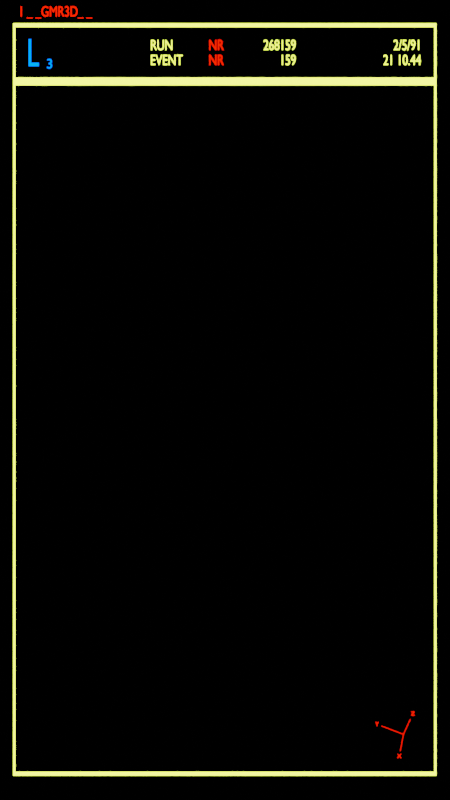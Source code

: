 # Source: Particleaccelerator.blend  (saved by Blender 3.4.6; exported with 4.5.12 LTS)
import bpy
from mathutils import Matrix  # noqa: F401  (used for matrix-valued properties, if any)

bpy.ops.wm.read_factory_settings(use_empty=True)
scene = bpy.context.scene
scene.name = 'Scene'

# ---- collections
col_collisions = bpy.data.collections.new('Collisions'); scene.collection.children.link(col_collisions)
col_collisions.hide_render = True
col_interface = bpy.data.collections.new('Interface'); scene.collection.children.link(col_interface)
col_text = bpy.data.collections.new('Text'); col_interface.children.link(col_text)
col_text_1 = bpy.data.collections.new('Text_'); col_text.children.link(col_text_1)

# ---- materials (node trees are filled in below, after node groups)
mat_red = bpy.data.materials.new('Red')
mat_red.use_transparent_shadow = False
mat_blue = bpy.data.materials.new('Blue')
mat_blue.use_transparent_shadow = False
mat_green = bpy.data.materials.new('Green')
mat_green.use_transparent_shadow = False
mat_interface_red = bpy.data.materials.new('Interface_Red')
mat_interface_red.use_transparent_shadow = False
mat_interface_green = bpy.data.materials.new('Interface_Green')
mat_interface_green.use_transparent_shadow = False
mat_interface_blue = bpy.data.materials.new('Interface_Blue')
mat_interface_blue.use_transparent_shadow = False

# ---- node groups
ng_geometry_nodes = bpy.data.node_groups.new('Geometry Nodes', 'GeometryNodeTree')
_s = ng_geometry_nodes.interface.new_socket(name='Geometry', in_out='OUTPUT', socket_type='NodeSocketGeometry')
_s = ng_geometry_nodes.interface.new_socket(name='Geometry', in_out='INPUT', socket_type='NodeSocketGeometry')
ng_geometry_nodes.is_modifier = True
_N = ng_geometry_nodes.nodes; _L = ng_geometry_nodes.links
n0 = _N.new('NodeGroupInput'); n0.name = 'Group Input'; n0.location = (-340, 0)
n1 = _N.new('NodeGroupOutput'); n1.name = 'Group Output'; n1.location = (548, 71)
n2 = _N.new('GeometryNodeSetMaterial'); n2.name = 'Set Material'; n2.location = (328, 51)
n2.inputs[2].default_value = mat_red
n3 = _N.new('GeometryNodeMeshToCurve'); n3.name = 'Mesh to Curve'; n3.location = (-119, 23)
n4 = _N.new('GeometryNodeCurveToMesh'); n4.name = 'Curve to Mesh'; n4.location = (108, 43)
n5 = _N.new('GeometryNodeCurvePrimitiveCircle'); n5.name = 'Curve Circle'; n5.location = (-130, -103)
n5.inputs[0].default_value = 8
n5.inputs[4].default_value = 0.005
n6 = _N.new('GeometryNodeInputNamedAttribute'); n6.name = 'Named Attribute'; n6.location = (83, 43)
n6.inputs[0].default_value = 'radius'
n7 = _N.new('GeometryNodeSwitch'); n7.name = 'Switch'; n7.location = (83, 43)
n7.input_type = 'FLOAT'
n7.inputs[1].default_value = 1.0
_L.new(n2.outputs[0], n1.inputs[0])
_L.new(n0.outputs[0], n3.inputs[0])
_L.new(n3.outputs[0], n4.inputs[0])
_L.new(n5.outputs[0], n4.inputs[1])
_L.new(n4.outputs[0], n2.inputs[0])
_L.new(n6.outputs[1], n7.inputs[0])
_L.new(n6.outputs[0], n7.inputs[2])
_L.new(n7.outputs[0], n4.inputs[2])
n1.is_active_output = True
ng_geometry_nodes_001 = bpy.data.node_groups.new('Geometry Nodes.001', 'GeometryNodeTree')
_s = ng_geometry_nodes_001.interface.new_socket(name='Geometry', in_out='OUTPUT', socket_type='NodeSocketGeometry')
_s = ng_geometry_nodes_001.interface.new_socket(name='Geometry', in_out='INPUT', socket_type='NodeSocketGeometry')
_s = ng_geometry_nodes_001.interface.new_socket(name='Wedge_Dens', in_out='INPUT', socket_type='NodeSocketFloat')
_s.subtype = 'FACTOR'
_s.default_value = 0.6167
_s.min_value = 0.0
_s.max_value = 1.0
_s = ng_geometry_nodes_001.interface.new_socket(name='Wedge_Amnt', in_out='INPUT', socket_type='NodeSocketInt')
_s.default_value = 11
_s.min_value = 1
_s.max_value = 100000
_s = ng_geometry_nodes_001.interface.new_socket(name='Detect_Density', in_out='INPUT', socket_type='NodeSocketFloat')
_s.default_value = 0.3
_s.min_value = 0.0
_s.max_value = 1e+05
_s = ng_geometry_nodes_001.interface.new_socket(name='Color_Distr', in_out='INPUT', socket_type='NodeSocketFloat')
_s.subtype = 'FACTOR'
_s.default_value = 0.5
_s.min_value = 0.0
_s.max_value = 1.0
_s = ng_geometry_nodes_001.interface.new_socket(name='Line_Len', in_out='INPUT', socket_type='NodeSocketFloat')
_s.subtype = 'FACTOR'
_s.default_value = 0.3417
_s.min_value = 0.0
_s.max_value = 1.0
_s = ng_geometry_nodes_001.interface.new_socket(name='Cube_Scale', in_out='INPUT', socket_type='NodeSocketFloat')
ng_geometry_nodes_001.is_modifier = True
# nodes of 'Geometry Nodes.001' reference scene objects; filled in after objects exist
ng_geometry_nodes_003 = bpy.data.node_groups.new('Geometry Nodes.003', 'GeometryNodeTree')
_s = ng_geometry_nodes_003.interface.new_socket(name='Geometry', in_out='OUTPUT', socket_type='NodeSocketGeometry')
_s = ng_geometry_nodes_003.interface.new_socket(name='Geometry', in_out='INPUT', socket_type='NodeSocketGeometry')
_s = ng_geometry_nodes_003.interface.new_socket(name='Total Frames', in_out='INPUT', socket_type='NodeSocketFloat')
_s.default_value = 0.5
_s.min_value = -1e+04
_s.max_value = 1e+04
_s = ng_geometry_nodes_003.interface.new_socket(name='Animation Speed', in_out='INPUT', socket_type='NodeSocketFloat')
_s.default_value = 6.283
_s.min_value = -1e+04
_s.max_value = 1e+04
ng_geometry_nodes_003.is_modifier = True
_N = ng_geometry_nodes_003.nodes; _L = ng_geometry_nodes_003.links
n0 = _N.new('GeometryNodeStoreNamedAttribute'); n0.name = 'Store Named Attribute'; n0.location = (197, -78)
n0.data_type = 'FLOAT_VECTOR'
n0.domain = 'CORNER'
n0.inputs[2].default_value = 'uv_map'
n1 = _N.new('GeometryNodeInstanceOnPoints'); n1.name = 'Instance on Points'; n1.location = (350, 42)
n1.inputs[6].default_value = (0.33, 0.33, 0.33)
n2 = _N.new('FunctionNodeAlignEulerToVector'); n2.name = 'Align Euler to Vector'; n2.location = (-103, -279)
n2.axis = 'Z'
n3 = _N.new('GeometryNodeInputPosition'); n3.name = 'Position'; n3.location = (-285, -508)
n4 = _N.new('ShaderNodeValue'); n4.name = 'Value'; n4.location = (-335, -391)
n4.outputs[0].default_value = 1.571
n5 = _N.new('GeometryNodeMeshToCurve'); n5.name = 'Mesh to Curve'; n5.location = (790, 68)
n6 = _N.new('GeometryNodeCurveToMesh'); n6.name = 'Curve to Mesh'; n6.location = (1017, 88)
n7 = _N.new('GeometryNodeCurvePrimitiveCircle'); n7.name = 'Curve Circle'; n7.location = (556, -52)
n7.inputs[0].default_value = 8
n7.inputs[4].default_value = 0.005
n8 = _N.new('GeometryNodeRealizeInstances'); n8.name = 'Realize Instances'; n8.location = (570, 46)
n9 = _N.new('GeometryNodeSetMaterial'); n9.name = 'Set Material'; n9.location = (1222, 116)
n9.inputs[2].default_value = mat_blue
n10 = _N.new('NodeGroupOutput'); n10.name = 'Group Output'; n10.location = (1436, 107)
n11 = _N.new('GeometryNodeDistributePointsOnFaces'); n11.name = 'Distribute Points on Faces'; n11.location = (109, 168)
n11.use_legacy_normal = True
n11.inputs[6].default_value = 7
n12 = _N.new('GeometryNodeMeshCube'); n12.name = 'Cube'; n12.location = (172, -78)
n12.hide = True
n12.inputs[0].default_value = (1.0, 1.0, 0.001)
n13 = _N.new('ShaderNodeMath'); n13.name = 'Math'; n13.location = (-762, 31)
n13.operation = 'DIVIDE'
n14 = _N.new('NodeGroupInput'); n14.name = 'Group Input'; n14.location = (-973, 148)
n15 = _N.new('GeometryNodeInputSceneTime'); n15.name = 'Scene Time'; n15.location = (-965, -31)
n16 = _N.new('ShaderNodeMath'); n16.name = 'Math.001'; n16.location = (-102, 16)
n16.operation = 'SINE'
n17 = _N.new('ShaderNodeMath'); n17.name = 'Math.002'; n17.location = (-322, -5)
n17.operation = 'MULTIPLY'
n17.inputs[1].default_value = 6.283
n18 = _N.new('ShaderNodeMath'); n18.name = 'Math.003'; n18.location = (-542, -3)
n18.operation = 'MULTIPLY'
n19 = _N.new('GeometryNodeInputNamedAttribute'); n19.name = 'Named Attribute'; n19.location = (992, 88)
n19.inputs[0].default_value = 'radius'
n20 = _N.new('GeometryNodeSwitch'); n20.name = 'Switch'; n20.location = (992, 88)
n20.input_type = 'FLOAT'
n20.inputs[1].default_value = 1.0
_L.new(n11.outputs[0], n1.inputs[0])
_L.new(n0.outputs[0], n1.inputs[2])
_L.new(n2.outputs[0], n1.inputs[5])
_L.new(n3.outputs[0], n2.inputs[2])
_L.new(n4.outputs[0], n2.inputs[0])
_L.new(n5.outputs[0], n6.inputs[0])
_L.new(n7.outputs[0], n6.inputs[1])
_L.new(n8.outputs[0], n5.inputs[0])
_L.new(n9.outputs[0], n10.inputs[0])
_L.new(n6.outputs[0], n9.inputs[0])
_L.new(n1.outputs[0], n8.inputs[0])
_L.new(n15.outputs[1], n13.inputs[0])
_L.new(n14.outputs[1], n13.inputs[1])
_L.new(n14.outputs[0], n11.inputs[0])
_L.new(n17.outputs[0], n16.inputs[0])
_L.new(n18.outputs[0], n17.inputs[0])
_L.new(n16.outputs[0], n11.inputs[4])
_L.new(n13.outputs[0], n18.inputs[0])
_L.new(n14.outputs[2], n18.inputs[1])
_L.new(n12.outputs[0], n0.inputs[0])
_L.new(n12.outputs[1], n0.inputs[3])
_L.new(n19.outputs[1], n20.inputs[0])
_L.new(n19.outputs[0], n20.inputs[2])
_L.new(n20.outputs[0], n6.inputs[2])
n10.is_active_output = True
ng_geometry_nodes_004 = bpy.data.node_groups.new('Geometry Nodes.004', 'GeometryNodeTree')
_s = ng_geometry_nodes_004.interface.new_socket(name='Geometry', in_out='OUTPUT', socket_type='NodeSocketGeometry')
_s = ng_geometry_nodes_004.interface.new_socket(name='Geometry', in_out='INPUT', socket_type='NodeSocketGeometry')
_s = ng_geometry_nodes_004.interface.new_socket(name='Total Frames', in_out='INPUT', socket_type='NodeSocketFloat')
_s.default_value = 0.5
_s.min_value = -1e+04
_s.max_value = 1e+04
_s = ng_geometry_nodes_004.interface.new_socket(name='Animation Speed', in_out='INPUT', socket_type='NodeSocketFloat')
_s.default_value = 6.283
_s.min_value = -1e+04
_s.max_value = 1e+04
ng_geometry_nodes_004.is_modifier = True
_N = ng_geometry_nodes_004.nodes; _L = ng_geometry_nodes_004.links
n0 = _N.new('GeometryNodeStoreNamedAttribute'); n0.name = 'Store Named Attribute'; n0.location = (-53, -198)
n0.data_type = 'FLOAT_VECTOR'
n0.domain = 'CORNER'
n0.inputs[2].default_value = 'uv_map'
n1 = _N.new('GeometryNodeDistributePointsOnFaces'); n1.name = 'Distribute Points on Faces'; n1.location = (-120, 45)
n1.use_legacy_normal = True
n1.inputs[6].default_value = 11
n2 = _N.new('GeometryNodeInstanceOnPoints'); n2.name = 'Instance on Points'; n2.location = (130, 42)
n2.inputs[6].default_value = (0.33, 0.33, 0.33)
n3 = _N.new('FunctionNodeAlignEulerToVector'); n3.name = 'Align Euler to Vector'; n3.location = (-103, -279)
n3.axis = 'Z'
n4 = _N.new('GeometryNodeInputPosition'); n4.name = 'Position'; n4.location = (-285, -508)
n5 = _N.new('ShaderNodeValue'); n5.name = 'Value'; n5.location = (-335, -391)
n5.outputs[0].default_value = 1.571
n6 = _N.new('GeometryNodeMeshToCurve'); n6.name = 'Mesh to Curve'; n6.location = (570, 68)
n7 = _N.new('GeometryNodeCurveToMesh'); n7.name = 'Curve to Mesh'; n7.location = (797, 88)
n8 = _N.new('GeometryNodeCurvePrimitiveCircle'); n8.name = 'Curve Circle'; n8.location = (556, -52)
n8.inputs[0].default_value = 8
n8.inputs[4].default_value = 0.005
n9 = _N.new('GeometryNodeRealizeInstances'); n9.name = 'Realize Instances'; n9.location = (350, 46)
n10 = _N.new('GeometryNodeSetMaterial'); n10.name = 'Set Material'; n10.location = (1002, 116)
n10.inputs[2].default_value = mat_green
n11 = _N.new('NodeGroupOutput'); n11.name = 'Group Output'; n11.location = (1216, 107)
n12 = _N.new('ShaderNodeMath'); n12.name = 'Math.003'; n12.location = (-970, -122)
n12.operation = 'MULTIPLY'
n13 = _N.new('GeometryNodeInputSceneTime'); n13.name = 'Scene Time'; n13.location = (-1393, -150)
n14 = _N.new('ShaderNodeMath'); n14.name = 'Math.002'; n14.location = (-750, -124)
n14.operation = 'MULTIPLY'
n14.inputs[1].default_value = 6.283
n15 = _N.new('ShaderNodeMath'); n15.name = 'Math'; n15.location = (-1189, -89)
n15.operation = 'DIVIDE'
n16 = _N.new('NodeGroupInput'); n16.name = 'Group Input.001'; n16.location = (-1400, 29)
n17 = _N.new('ShaderNodeMath'); n17.name = 'Math.001'; n17.location = (-530, -103)
n17.operation = 'SINE'
n18 = _N.new('GeometryNodeMeshCube'); n18.name = 'Cube'; n18.location = (-78, -198)
n18.hide = True
n18.inputs[0].default_value = (1.0, 1.0, 0.001)
n19 = _N.new('GeometryNodeInputNamedAttribute'); n19.name = 'Named Attribute'; n19.location = (772, 88)
n19.inputs[0].default_value = 'radius'
n20 = _N.new('GeometryNodeSwitch'); n20.name = 'Switch'; n20.location = (772, 88)
n20.input_type = 'FLOAT'
n20.inputs[1].default_value = 1.0
_L.new(n1.outputs[0], n2.inputs[0])
_L.new(n0.outputs[0], n2.inputs[2])
_L.new(n3.outputs[0], n2.inputs[5])
_L.new(n4.outputs[0], n3.inputs[2])
_L.new(n5.outputs[0], n3.inputs[0])
_L.new(n6.outputs[0], n7.inputs[0])
_L.new(n8.outputs[0], n7.inputs[1])
_L.new(n9.outputs[0], n6.inputs[0])
_L.new(n10.outputs[0], n11.inputs[0])
_L.new(n7.outputs[0], n10.inputs[0])
_L.new(n2.outputs[0], n9.inputs[0])
_L.new(n13.outputs[1], n15.inputs[0])
_L.new(n14.outputs[0], n17.inputs[0])
_L.new(n12.outputs[0], n14.inputs[0])
_L.new(n15.outputs[0], n12.inputs[0])
_L.new(n16.outputs[0], n1.inputs[0])
_L.new(n17.outputs[0], n1.inputs[4])
_L.new(n16.outputs[2], n12.inputs[1])
_L.new(n16.outputs[1], n15.inputs[1])
_L.new(n18.outputs[0], n0.inputs[0])
_L.new(n18.outputs[1], n0.inputs[3])
_L.new(n19.outputs[1], n20.inputs[0])
_L.new(n19.outputs[0], n20.inputs[2])
_L.new(n20.outputs[0], n7.inputs[2])
n11.is_active_output = True
ng_geometry_nodes_005 = bpy.data.node_groups.new('Geometry Nodes.005', 'GeometryNodeTree')
_s = ng_geometry_nodes_005.interface.new_socket(name='Geometry', in_out='OUTPUT', socket_type='NodeSocketGeometry')
_s = ng_geometry_nodes_005.interface.new_socket(name='Geometry', in_out='INPUT', socket_type='NodeSocketGeometry')
_s = ng_geometry_nodes_005.interface.new_socket(name='Scale', in_out='INPUT', socket_type='NodeSocketFloat')
_s.min_value = 0.0
ng_geometry_nodes_005.is_modifier = True
_N = ng_geometry_nodes_005.nodes; _L = ng_geometry_nodes_005.links
n0 = _N.new('NodeGroupOutput'); n0.name = 'Group Output'; n0.location = (640, 0)
n1 = _N.new('GeometryNodeSetMaterial'); n1.name = 'Set Material'; n1.location = (200, 7)
n1.inputs[2].default_value = mat_red
n2 = _N.new('GeometryNodeMeshLine'); n2.name = 'Mesh Line'; n2.location = (-469, 65)
n2.inputs[0].default_value = 2
n2.inputs[2].default_value = (0.0, 0.0, -40.0)
n2.inputs[3].default_value = (0.0, 0.0, 80.0)
n3 = _N.new('GeometryNodeMeshToCurve'); n3.name = 'Mesh to Curve'; n3.location = (-240, 66)
n4 = _N.new('GeometryNodeCurveToMesh'); n4.name = 'Curve to Mesh'; n4.location = (-20, 30)
n5 = _N.new('GeometryNodeCurvePrimitiveCircle'); n5.name = 'Curve Circle'; n5.location = (-241, -71)
n5.inputs[0].default_value = 3
n5.inputs[4].default_value = 0.01
n6 = _N.new('GeometryNodeTransform'); n6.name = 'Transform'; n6.location = (420, 21)
n7 = _N.new('NodeGroupInput'); n7.name = 'Group Input'; n7.location = (198, -198)
n8 = _N.new('GeometryNodeInputNamedAttribute'); n8.name = 'Named Attribute'; n8.location = (-45, 30)
n8.inputs[0].default_value = 'radius'
n9 = _N.new('GeometryNodeSwitch'); n9.name = 'Switch'; n9.location = (-45, 30)
n9.input_type = 'FLOAT'
n9.inputs[1].default_value = 1.0
_L.new(n6.outputs[0], n0.inputs[0])
_L.new(n4.outputs[0], n1.inputs[0])
_L.new(n2.outputs[0], n3.inputs[0])
_L.new(n3.outputs[0], n4.inputs[0])
_L.new(n5.outputs[0], n4.inputs[1])
_L.new(n1.outputs[0], n6.inputs[0])
_L.new(n7.outputs[1], n6.inputs[3])
_L.new(n8.outputs[1], n9.inputs[0])
_L.new(n8.outputs[0], n9.inputs[2])
_L.new(n9.outputs[0], n4.inputs[2])
n0.is_active_output = True

# ---- material node trees
mat_red.use_nodes = True; mat_red.node_tree.nodes.clear()
_N = mat_red.node_tree.nodes; _L = mat_red.node_tree.links
n0 = _N.new('ShaderNodeOutputMaterial'); n0.name = 'Material Output'; n0.location = (300, 300)
n1 = _N.new('ShaderNodeEmission'); n1.name = 'Emission'; n1.location = (10, 300)
n1.inputs[0].default_value = (1.0, 0.006, 0.0, 1.0)
n1.inputs[1].default_value = 50.0
_L.new(n1.outputs[0], n0.inputs[0])
n0.is_active_output = True
mat_blue.use_nodes = True; mat_blue.node_tree.nodes.clear()
_N = mat_blue.node_tree.nodes; _L = mat_blue.node_tree.links
n0 = _N.new('ShaderNodeOutputMaterial'); n0.name = 'Material Output'; n0.location = (300, 300)
n1 = _N.new('ShaderNodeEmission'); n1.name = 'Emission'; n1.location = (10, 300)
n1.inputs[0].default_value = (0.0003586, 0.1021, 1.0, 1.0)
n1.inputs[1].default_value = 50.0
_L.new(n1.outputs[0], n0.inputs[0])
n0.is_active_output = True
mat_green.use_nodes = True; mat_green.node_tree.nodes.clear()
_N = mat_green.node_tree.nodes; _L = mat_green.node_tree.links
n0 = _N.new('ShaderNodeOutputMaterial'); n0.name = 'Material Output'; n0.location = (300, 300)
n1 = _N.new('ShaderNodeEmission'); n1.name = 'Emission'; n1.location = (10, 300)
n1.inputs[0].default_value = (0.7599, 1.0, 0.07522, 1.0)
n1.inputs[1].default_value = 50.0
_L.new(n1.outputs[0], n0.inputs[0])
n0.is_active_output = True
mat_interface_red.use_nodes = True; mat_interface_red.node_tree.nodes.clear()
_N = mat_interface_red.node_tree.nodes; _L = mat_interface_red.node_tree.links
n0 = _N.new('ShaderNodeOutputMaterial'); n0.name = 'Material Output'; n0.location = (300, 300)
n1 = _N.new('ShaderNodeEmission'); n1.name = 'Emission'; n1.location = (10, 300)
n1.inputs[0].default_value = (1.0, 0.006, 0.0, 1.0)
n1.inputs[1].default_value = 5.0
_L.new(n1.outputs[0], n0.inputs[0])
n0.is_active_output = True
mat_interface_green.use_nodes = True; mat_interface_green.node_tree.nodes.clear()
_N = mat_interface_green.node_tree.nodes; _L = mat_interface_green.node_tree.links
n0 = _N.new('ShaderNodeOutputMaterial'); n0.name = 'Material Output'; n0.location = (300, 300)
n1 = _N.new('ShaderNodeEmission'); n1.name = 'Emission'; n1.location = (10, 300)
n1.inputs[0].default_value = (0.7599, 1.0, 0.07522, 1.0)
n1.inputs[1].default_value = 5.0
_L.new(n1.outputs[0], n0.inputs[0])
n0.is_active_output = True
mat_interface_blue.use_nodes = True; mat_interface_blue.node_tree.nodes.clear()
_N = mat_interface_blue.node_tree.nodes; _L = mat_interface_blue.node_tree.links
n0 = _N.new('ShaderNodeOutputMaterial'); n0.name = 'Material Output'; n0.location = (300, 300)
n1 = _N.new('ShaderNodeEmission'); n1.name = 'Emission'; n1.location = (10, 300)
n1.inputs[0].default_value = (0.0003586, 0.1021, 1.0, 1.0)
n1.inputs[1].default_value = 5.0
_L.new(n1.outputs[0], n0.inputs[0])
n0.is_active_output = True

# ---- world
world_world = bpy.data.worlds.new('World'); scene.world = world_world
world_world.use_nodes = True; world_world.node_tree.nodes.clear()
_N = world_world.node_tree.nodes; _L = world_world.node_tree.links
n0 = _N.new('ShaderNodeOutputWorld'); n0.name = 'World Output'; n0.location = (300, 300)
n1 = _N.new('ShaderNodeBackground'); n1.name = 'Background'; n1.location = (10, 300)
n1.inputs[0].default_value = (0.0, 0.0, 0.0, 1.0)
n1.inputs[1].default_value = 0.0
_L.new(n1.outputs[0], n0.inputs[0])
n0.is_active_output = True
world_world.color = (0.05088, 0.05088, 0.05088)
world_world.use_sun_shadow = False
world_world.sun_shadow_jitter_overblur = 0.0

# ---- cameras
cam_camera_001 = bpy.data.cameras.new('Camera.001')
cam_camera_001.passepartout_alpha = 1.0
cam_camera_001.clip_start = 11.07
cam_camera_001.clip_end = 27.7

# ---- meshes
me_circle = bpy.data.meshes.new('Circle')
me_circle.from_pydata([(-1.645e-09, 0.7989, 1.142), (-0.1559, 0.7835, 1.142), (-0.3057, 0.7381, 1.142), (-0.4438, 0.6642, 1.142), (-0.5649, 0.5649, 1.142), (-0.6642, 0.4438, 1.142), (-0.7381, 0.3057, 1.142), (-0.7835, 0.1559, 1.142), (-0.7989, 1.4e-08, 1.142), (-0.7835, -0.1559, 1.142), (-0.7381, -0.3057, 1.142), (-0.6642, -0.4438, 1.142), (-0.5649, -0.5649, 1.142), (-0.4438, -0.6642, 1.142), (-0.3057, -0.7381, 1.142), (-0.1559, -0.7835, 1.142), (-1.645e-09, -0.7989, 1.142), (0.1559, -0.7835, 1.142), (0.3057, -0.7381, 1.142), (0.4438, -0.6642, 1.142), (0.5649, -0.5649, 1.142), (0.6642, -0.4438, 1.142), (0.7381, -0.3057, 1.142), (0.7835, -0.1559, 1.142), (0.7989, 1.4e-08, 1.142), (0.7835, 0.1559, 1.142), (0.7381, 0.3057, 1.142), (0.6642, 0.4438, 1.142), (0.5649, 0.5649, 1.142), (0.4438, 0.6642, 1.142), (0.3057, 0.7381, 1.142), (0.1559, 0.7835, 1.142), (-1.645e-09, 0.7989, -2.238e-08), (-0.5649, 0.5649, -2.238e-08), (-0.7989, 1.4e-08, -2.238e-08), (-0.5649, -0.5649, -2.238e-08), (-1.645e-09, -0.7989, -2.238e-08), (0.5649, -0.5649, -2.238e-08), (0.7989, 1.4e-08, -2.238e-08), (0.5649, 0.5649, -2.238e-08), (-1.645e-09, 0.7989, -1.142), (-0.1559, 0.7835, -1.142), (-0.3057, 0.7381, -1.142), (-0.4438, 0.6642, -1.142), (-0.5649, 0.5649, -1.142), (-0.6642, 0.4438, -1.142), (-0.7381, 0.3057, -1.142), (-0.7835, 0.1559, -1.142), (-0.7989, 1.4e-08, -1.142), (-0.7835, -0.1559, -1.142), (-0.7381, -0.3057, -1.142), (-0.6642, -0.4438, -1.142), (-0.5649, -0.5649, -1.142), (-0.4438, -0.6642, -1.142), (-0.3057, -0.7381, -1.142), (-0.1559, -0.7835, -1.142), (-1.645e-09, -0.7989, -1.142), (0.1559, -0.7835, -1.142), (0.3057, -0.7381, -1.142), (0.4438, -0.6642, -1.142), (0.5649, -0.5649, -1.142), (0.6642, -0.4438, -1.142), (0.7381, -0.3057, -1.142), (0.7835, -0.1559, -1.142), (0.7989, 1.4e-08, -1.142), (0.7835, 0.1559, -1.142), (0.7381, 0.3057, -1.142), (0.6642, 0.4438, -1.142), (0.5649, 0.5649, -1.142), (0.4438, 0.6642, -1.142), (0.3057, 0.7381, -1.142), (0.1559, 0.7835, -1.142), (5.656e-09, 1.183, 1.335), (-0.2307, 1.16, 1.335), (-0.4526, 1.093, 1.335), (-0.6571, 0.9834, 1.335), (-0.8363, 0.8363, 1.335), (-0.9834, 0.6571, 1.335), (-1.093, 0.4526, 1.335), (-1.16, 0.2307, 1.335), (-1.183, 6.839e-09, 1.335), (-1.16, -0.2307, 1.335), (-1.093, -0.4526, 1.335), (-0.9834, -0.6571, 1.335), (-0.8363, -0.8363, 1.335), (-0.6571, -0.9834, 1.335), (-0.4526, -1.093, 1.335), (-0.2307, -1.16, 1.335), (5.656e-09, -1.183, 1.335), (0.2307, -1.16, 1.335), (0.4526, -1.093, 1.335), (0.6571, -0.9834, 1.335), (0.8363, -0.8363, 1.335), (0.9834, -0.6571, 1.335), (1.093, -0.4526, 1.335), (1.16, -0.2307, 1.335), (1.183, 6.839e-09, 1.335), (1.16, 0.2307, 1.335), (1.093, 0.4526, 1.335), (0.9834, 0.6571, 1.335), (0.8363, 0.8363, 1.335), (0.6571, 0.9834, 1.335), (0.4526, 1.093, 1.335), (0.2307, 1.16, 1.335), (5.656e-09, -1.183, -1.335), (-0.2307, -1.16, -1.335), (-0.4526, -1.093, -1.335), (-0.6571, -0.9834, -1.335), (-0.8363, -0.8363, -1.335), (-0.9834, -0.6571, -1.335), (-1.093, -0.4526, -1.335), (-1.16, -0.2307, -1.335), (-1.183, 1.936e-07, -1.335), (-1.16, 0.2307, -1.335), (-1.093, 0.4526, -1.335), (-0.9834, 0.6571, -1.335), (-0.8363, 0.8363, -1.335), (-0.6571, 0.9834, -1.335), (-0.4526, 1.093, -1.335), (-0.2307, 1.16, -1.335), (5.656e-09, 1.183, -1.335), (0.2307, 1.16, -1.335), (0.4526, 1.093, -1.335), (0.6571, 0.9834, -1.335), (0.8363, 0.8363, -1.335), (0.9834, 0.6571, -1.335), (1.093, 0.4526, -1.335), (1.16, 0.2307, -1.335), (1.183, 1.936e-07, -1.335), (1.16, -0.2307, -1.335), (1.093, -0.4526, -1.335), (0.9834, -0.6571, -1.335), (0.8363, -0.8363, -1.335), (0.6571, -0.9834, -1.335), (0.4526, -1.093, -1.335), (0.2307, -1.16, -1.335), (-1.246e-08, 0.253, 1.603), (-0.04936, 0.2481, 1.603), (-0.09682, 0.2338, 1.603), (-0.1406, 0.2104, 1.603), (-0.1789, 0.1789, 1.603), (-0.2104, 0.1406, 1.603), (-0.2338, 0.09682, 1.603), (-0.2481, 0.04936, 1.603), (-0.253, 2.688e-08, 1.603), (-0.2481, -0.04936, 1.603), (-0.2338, -0.09682, 1.603), (-0.2104, -0.1406, 1.603), (-0.1789, -0.1789, 1.603), (-0.1406, -0.2104, 1.603), (-0.09682, -0.2338, 1.603), (-0.04936, -0.2481, 1.603), (-1.246e-08, -0.253, 1.603), (0.04936, -0.2481, 1.603), (0.09682, -0.2338, 1.603), (0.1406, -0.2104, 1.603), (0.1789, -0.1789, 1.603), (0.2104, -0.1406, 1.603), (0.2338, -0.09682, 1.603), (0.2481, -0.04936, 1.603), (0.253, 2.688e-08, 1.603), (0.2481, 0.04936, 1.603), (0.2338, 0.09682, 1.603), (0.2104, 0.1406, 1.603), (0.1789, 0.1789, 1.603), (0.1406, 0.2104, 1.603), (0.09682, 0.2338, 1.603), (0.04936, 0.2481, 1.603), (-1.246e-08, -0.253, -1.603), (-0.04936, -0.2481, -1.603), (-0.09682, -0.2338, -1.603), (-0.1406, -0.2104, -1.603), (-0.1789, -0.1789, -1.603), (-0.2104, -0.1406, -1.603), (-0.2338, -0.09682, -1.603), (-0.2481, -0.04936, -1.603), (-0.253, 2.015e-07, -1.603), (-0.2481, 0.04936, -1.603), (-0.2338, 0.09682, -1.603), (-0.2104, 0.1406, -1.603), (-0.1789, 0.1789, -1.603), (-0.1406, 0.2104, -1.603), (-0.09682, 0.2338, -1.603), (-0.04936, 0.2481, -1.603), (-1.246e-08, 0.253, -1.603), (0.04936, 0.2481, -1.603), (0.09682, 0.2338, -1.603), (0.1406, 0.2104, -1.603), (0.1789, 0.1789, -1.603), (0.2104, 0.1406, -1.603), (0.2338, 0.09682, -1.603), (0.2481, 0.04936, -1.603), (0.253, 2.015e-07, -1.603), (0.2481, -0.04936, -1.603), (0.2338, -0.09682, -1.603), (0.2104, -0.1406, -1.603), (0.1789, -0.1789, -1.603), (0.1406, -0.2104, -1.603), (0.09682, -0.2338, -1.603), (0.04936, -0.2481, -1.603), (-1.356e-08, 0.2754, 3.421), (-0.05373, 0.2701, 3.421), (-0.1054, 0.2544, 3.421), (-0.153, 0.229, 3.421), (-0.1947, 0.1947, 3.421), (-0.229, 0.153, 3.421), (-0.2544, 0.1054, 3.421), (-0.2701, 0.05373, 3.421), (-0.2754, 2.926e-08, 3.421), (-0.2701, -0.05373, 3.421), (-0.2544, -0.1054, 3.421), (-0.229, -0.153, 3.421), (-0.1947, -0.1947, 3.421), (-0.153, -0.229, 3.421), (-0.1054, -0.2544, 3.421), (-0.05373, -0.2701, 3.421), (-1.356e-08, -0.2754, 3.421), (0.05373, -0.2701, 3.421), (0.1054, -0.2544, 3.421), (0.153, -0.229, 3.421), (0.1947, -0.1947, 3.421), (0.229, -0.153, 3.421), (0.2544, -0.1054, 3.421), (0.2701, -0.05373, 3.421), (0.2754, 2.926e-08, 3.421), (0.2701, 0.05373, 3.421), (0.2544, 0.1054, 3.421), (0.229, 0.153, 3.421), (0.1947, 0.1947, 3.421), (0.153, 0.229, 3.421), (0.1054, 0.2544, 3.421), (0.05373, 0.2701, 3.421), (6.336, -2.624, 7.997), (-9.646e-09, 0.5752, 3.143), (-0.1122, 0.5642, 3.143), (-0.2201, 0.5314, 3.143), (-0.3196, 0.4783, 3.143), (-0.4067, 0.4067, 3.143), (-0.4783, 0.3196, 3.143), (-0.5314, 0.2201, 3.143), (-0.5642, 0.1122, 3.143), (-0.5752, 1.13e-08, 3.143), (-0.5642, -0.1122, 3.143), (-0.5314, -0.2201, 3.143), (-0.4783, -0.3196, 3.143), (-0.4067, -0.4067, 3.143), (-0.3196, -0.4783, 3.143), (-0.2201, -0.5314, 3.143), (-0.1122, -0.5642, 3.143), (-9.646e-09, -0.5752, 3.143), (0.1122, -0.5642, 3.143), (0.2201, -0.5314, 3.143), (0.3196, -0.4783, 3.143), (0.4067, -0.4067, 3.143), (0.4783, -0.3196, 3.143), (0.5314, -0.2201, 3.143), (0.5642, -0.1122, 3.143), (0.5752, 1.13e-08, 3.143), (0.5642, 0.1122, 3.143), (0.5314, 0.2201, 3.143), (0.4783, 0.3196, 3.143), (0.4067, 0.4067, 3.143), (0.3196, 0.4783, 3.143), (0.2201, 0.5314, 3.143), (0.1122, 0.5642, 3.143), (6.336, -2.624, 7.997), (-1.356e-08, 0.2754, -3.245), (-0.05373, 0.2701, -3.245), (-0.1054, 0.2544, -3.245), (-0.153, 0.229, -3.245), (-0.1947, 0.1947, -3.245), (-0.229, 0.153, -3.245), (-0.2544, 0.1054, -3.245), (-0.2701, 0.05373, -3.245), (-0.2754, 2.926e-08, -3.245), (-0.2701, -0.05373, -3.245), (-0.2544, -0.1054, -3.245), (-0.229, -0.153, -3.245), (-0.1947, -0.1947, -3.245), (-0.153, -0.229, -3.245), (-0.1054, -0.2544, -3.245), (-0.05373, -0.2701, -3.245), (-1.356e-08, -0.2754, -3.245), (0.05373, -0.2701, -3.245), (0.1054, -0.2544, -3.245), (0.153, -0.229, -3.245), (0.1947, -0.1947, -3.245), (0.229, -0.153, -3.245), (0.2544, -0.1054, -3.245), (0.2701, -0.05373, -3.245), (0.2754, 2.926e-08, -3.245), (0.2701, 0.05373, -3.245), (0.2544, 0.1054, -3.245), (0.229, 0.153, -3.245), (0.1947, 0.1947, -3.245), (0.153, 0.229, -3.245), (0.1054, 0.2544, -3.245), (0.05373, 0.2701, -3.245), (-9.646e-09, 0.5752, -2.982), (-0.1122, 0.5642, -2.982), (-0.2201, 0.5314, -2.982), (-0.3196, 0.4783, -2.982), (-0.4067, 0.4067, -2.982), (-0.4783, 0.3196, -2.982), (-0.5314, 0.2201, -2.982), (-0.5642, 0.1122, -2.982), (-0.5752, 1.13e-08, -2.982), (-0.5642, -0.1122, -2.982), (-0.5314, -0.2201, -2.982), (-0.4783, -0.3196, -2.982), (-0.4067, -0.4067, -2.982), (-0.3196, -0.4783, -2.982), (-0.2201, -0.5314, -2.982), (-0.1122, -0.5642, -2.982), (-9.646e-09, -0.5752, -2.982), (0.1122, -0.5642, -2.982), (0.2201, -0.5314, -2.982), (0.3196, -0.4783, -2.982), (0.4067, -0.4067, -2.982), (0.4783, -0.3196, -2.982), (0.5314, -0.2201, -2.982), (0.5642, -0.1122, -2.982), (0.5752, 1.13e-08, -2.982), (0.5642, 0.1122, -2.982), (0.5314, 0.2201, -2.982), (0.4783, 0.3196, -2.982), (0.4067, 0.4067, -2.982), (0.3196, 0.4783, -2.982), (0.2201, 0.5314, -2.982), (0.1122, 0.5642, -2.982), (6.336, -2.624, 1.873)], [(1, 0), (2, 1), (3, 2), (4, 3), (5, 4), (6, 5), (7, 6), (8, 7), (9, 8), (10, 9), (11, 10), (12, 11), (13, 12), (14, 13), (15, 14), (16, 15), (17, 16), (18, 17), (19, 18), (20, 19), (21, 20), (22, 21), (23, 22), (24, 23), (25, 24), (26, 25), (27, 26), (28, 27), (29, 28), (30, 29), (31, 30), (0, 31), (0, 32), (4, 33), (8, 34), (12, 35), (16, 36), (20, 37), (24, 38), (28, 39), (41, 40), (42, 41), (43, 42), (44, 43), (45, 44), (46, 45), (47, 46), (48, 47), (49, 48), (50, 49), (51, 50), (52, 51), (53, 52), (54, 53), (55, 54), (56, 55), (57, 56), (58, 57), (59, 58), (60, 59), (61, 60), (62, 61), (63, 62), (64, 63), (65, 64), (66, 65), (67, 66), (68, 67), (69, 68), (70, 69), (71, 70), (40, 71), (40, 32), (44, 33), (48, 34), (52, 35), (56, 36), (60, 37), (64, 38), (68, 39), (73, 72), (74, 73), (75, 74), (76, 75), (77, 76), (78, 77), (79, 78), (80, 79), (81, 80), (82, 81), (83, 82), (84, 83), (85, 84), (86, 85), (87, 86), (88, 87), (89, 88), (90, 89), (91, 90), (92, 91), (93, 92), (94, 93), (95, 94), (96, 95), (97, 96), (98, 97), (99, 98), (100, 99), (101, 100), (102, 101), (103, 102), (72, 103), (105, 104), (106, 105), (107, 106), (108, 107), (109, 108), (110, 109), (111, 110), (112, 111), (113, 112), (114, 113), (115, 114), (116, 115), (117, 116), (118, 117), (119, 118), (120, 119), (121, 120), (122, 121), (123, 122), (124, 123), (125, 124), (126, 125), (127, 126), (128, 127), (129, 128), (130, 129), (131, 130), (132, 131), (133, 132), (134, 133), (135, 134), (104, 135), (137, 136), (138, 137), (139, 138), (140, 139), (141, 140), (142, 141), (143, 142), (144, 143), (145, 144), (146, 145), (147, 146), (148, 147), (149, 148), (150, 149), (151, 150), (152, 151), (153, 152), (154, 153), (155, 154), (156, 155), (157, 156), (158, 157), (159, 158), (160, 159), (161, 160), (162, 161), (163, 162), (164, 163), (165, 164), (166, 165), (167, 166), (136, 167), (169, 168), (170, 169), (171, 170), (172, 171), (173, 172), (174, 173), (175, 174), (176, 175), (177, 176), (178, 177), (179, 178), (180, 179), (181, 180), (182, 181), (183, 182), (184, 183), (185, 184), (186, 185), (187, 186), (188, 187), (189, 188), (190, 189), (191, 190), (192, 191), (193, 192), (194, 193), (195, 194), (196, 195), (197, 196), (198, 197), (199, 198), (168, 199), (201, 200), (202, 201), (203, 202), (204, 203), (205, 204), (206, 205), (207, 206), (208, 207), (209, 208), (210, 209), (211, 210), (212, 211), (213, 212), (214, 213), (215, 214), (216, 215), (217, 216), (218, 217), (219, 218), (220, 219), (221, 220), (222, 221), (223, 222), (224, 223), (225, 224), (226, 225), (227, 226), (228, 227), (229, 228), (230, 229), (231, 230), (200, 231), (234, 233), (235, 234), (236, 235), (237, 236), (238, 237), (239, 238), (240, 239), (241, 240), (242, 241), (243, 242), (244, 243), (245, 244), (246, 245), (247, 246), (248, 247), (249, 248), (250, 249), (251, 250), (252, 251), (253, 252), (254, 253), (255, 254), (256, 255), (257, 256), (258, 257), (259, 258), (260, 259), (261, 260), (262, 261), (263, 262), (264, 263), (233, 264), (267, 266), (268, 267), (269, 268), (270, 269), (271, 270), (272, 271), (273, 272), (274, 273), (275, 274), (276, 275), (277, 276), (278, 277), (279, 278), (280, 279), (281, 280), (282, 281), (283, 282), (284, 283), (285, 284), (286, 285), (287, 286), (288, 287), (289, 288), (290, 289), (291, 290), (292, 291), (293, 292), (294, 293), (295, 294), (296, 295), (297, 296), (266, 297), (299, 298), (300, 299), (301, 300), (302, 301), (303, 302), (304, 303), (305, 304), (306, 305), (307, 306), (308, 307), (309, 308), (310, 309), (311, 310), (312, 311), (313, 312), (314, 313), (315, 314), (316, 315), (317, 316), (318, 317), (319, 318), (320, 319), (321, 320), (322, 321), (323, 322), (324, 323), (325, 324), (326, 325), (327, 326), (328, 327), (329, 328), (298, 329)], [])
_uv = me_circle.uv_layers.new(name='UVMap')
_uv.uv.foreach_set('vector', [])
me_circle.materials.append(mat_red)
me_circle.update()
me_circle_002 = bpy.data.meshes.new('Circle.002')
me_circle_002.from_pydata([(1.595, 1.595, 1.0), (1.0, 1.0, -2.447), (1.595, -1.595, 1.0), (1.0, -1.0, -2.447), (-1.595, 1.595, 1.0), (-1.0, 1.0, -2.447), (-1.595, -1.595, 1.0), (-1.0, -1.0, -2.447)], [], [(7, 6, 4, 5), (5, 4, 0, 1), (1, 0, 2, 3), (3, 2, 6, 7), (5, 1, 3, 7), (0, 4, 6, 2)])
_uv = me_circle_002.uv_layers.new(name='UVMap')
_uv.uv.foreach_set('vector', [0.375, 0.0, 0.625, 0.0, 0.625, 0.25, 0.375, 0.25, 0.375, 0.25, 0.625, 0.25, 0.625, 0.5, 0.375, 0.5, 0.375, 0.5, 0.625, 0.5, 0.625, 0.75, 0.375, 0.75, 0.375, 0.75, 0.625, 0.75, 0.625, 1.0, 0.375, 1.0, 0.125, 0.5, 0.375, 0.5, 0.375, 0.75, 0.125, 0.75, 0.625, 0.5, 0.875, 0.5, 0.875, 0.75, 0.625, 0.75])
me_circle_002.materials.append(mat_red)
me_circle_002.update()
me_cylinder_001 = bpy.data.meshes.new('Cylinder.001')
me_cylinder_001.from_pydata([(0.0, 1.68, -0.3114), (0.0, 1.68, 0.3114), (0.7289, 1.514, -0.3114), (0.7289, 1.514, 0.3114), (1.313, 1.047, -0.3114), (1.313, 1.047, 0.3114), (1.638, 0.3738, -0.3114), (1.638, 0.3738, 0.3114), (1.638, -0.3738, -0.3114), (1.638, -0.3738, 0.3114), (1.313, -1.047, -0.3114), (1.313, -1.047, 0.3114), (0.7289, -1.514, -0.3114), (0.7289, -1.514, 0.3114), (0.0, -1.68, -0.3114), (0.0, -1.68, 0.3114), (-0.7289, -1.514, -0.3114), (-0.7289, -1.514, 0.3114), (-1.313, -1.047, -0.3114), (-1.313, -1.047, 0.3114), (-1.638, -0.3738, -0.3114), (-1.638, -0.3738, 0.3114), (-1.638, 0.3738, -0.3114), (-1.638, 0.3738, 0.3114), (-1.313, 1.047, -0.3114), (-1.313, 1.047, 0.3114), (-0.7289, 1.514, -0.3114), (-0.7289, 1.514, 0.3114)], [], [(0, 1, 3, 2), (2, 3, 5, 4), (4, 5, 7, 6), (6, 7, 9, 8), (8, 9, 11, 10), (10, 11, 13, 12), (12, 13, 15, 14), (14, 15, 17, 16), (16, 17, 19, 18), (18, 19, 21, 20), (20, 21, 23, 22), (22, 23, 25, 24), (24, 25, 27, 26), (26, 27, 1, 0)])
_uv = me_cylinder_001.uv_layers.new(name='UVMap')
_uv.uv.foreach_set('vector', [1.0, 0.0, 1.0, 1.0, 0.9286, 1.0, 0.9286, 0.0, 0.9286, 0.0, 0.9286, 1.0, 0.8571, 1.0, 0.8571, 0.0, 0.8571, 0.0, 0.8571, 1.0, 0.7857, 1.0, 0.7857, 0.0, 0.7857, 0.0, 0.7857, 1.0, 0.7143, 1.0, 0.7143, 0.0, 0.7143, 0.0, 0.7143, 1.0, 0.6429, 1.0, 0.6429, 0.0, 0.6429, 0.0, 0.6429, 1.0, 0.5714, 1.0, 0.5714, 0.0, 0.5714, 0.0, 0.5714, 1.0, 0.5, 1.0, 0.5, 0.0, 0.5, 0.0, 0.5, 1.0, 0.4286, 1.0, 0.4286, 0.0, 0.4286, 0.0, 0.4286, 1.0, 0.3571, 1.0, 0.3571, 0.0, 0.3571, 0.0, 0.3571, 1.0, 0.2857, 1.0, 0.2857, 0.0, 0.2857, 0.0, 0.2857, 1.0, 0.2143, 1.0, 0.2143, 0.0, 0.2143, 0.0, 0.2143, 1.0, 0.1429, 1.0, 0.1429, 0.0, 0.1429, 0.0, 0.1429, 1.0, 0.07143, 1.0, 0.07143, 0.0, 0.07143, 0.0, 0.07143, 1.0, -1.341e-07, 1.0, -1.341e-07, 0.0])
me_cylinder_001.update()
me_cylinder_002 = bpy.data.meshes.new('Cylinder.002')
me_cylinder_002.from_pydata([(0.0, 1.68, -0.3114), (0.0, 1.68, 0.3114), (0.7289, 1.514, -0.3114), (0.7289, 1.514, 0.3114), (1.313, 1.047, -0.3114), (1.313, 1.047, 0.3114), (1.638, 0.3738, -0.3114), (1.638, 0.3738, 0.3114), (1.638, -0.3738, -0.3114), (1.638, -0.3738, 0.3114), (1.313, -1.047, -0.3114), (1.313, -1.047, 0.3114), (0.7289, -1.514, -0.3114), (0.7289, -1.514, 0.3114), (0.0, -1.68, -0.3114), (0.0, -1.68, 0.3114), (-0.7289, -1.514, -0.3114), (-0.7289, -1.514, 0.3114), (-1.313, -1.047, -0.3114), (-1.313, -1.047, 0.3114), (-1.638, -0.3738, -0.3114), (-1.638, -0.3738, 0.3114), (-1.638, 0.3738, -0.3114), (-1.638, 0.3738, 0.3114), (-1.313, 1.047, -0.3114), (-1.313, 1.047, 0.3114), (-0.7289, 1.514, -0.3114), (-0.7289, 1.514, 0.3114)], [], [(0, 1, 3, 2), (2, 3, 5, 4), (4, 5, 7, 6), (6, 7, 9, 8), (8, 9, 11, 10), (10, 11, 13, 12), (12, 13, 15, 14), (14, 15, 17, 16), (16, 17, 19, 18), (18, 19, 21, 20), (20, 21, 23, 22), (22, 23, 25, 24), (24, 25, 27, 26), (26, 27, 1, 0)])
_uv = me_cylinder_002.uv_layers.new(name='UVMap')
_uv.uv.foreach_set('vector', [1.0, 0.0, 1.0, 1.0, 0.9286, 1.0, 0.9286, 0.0, 0.9286, 0.0, 0.9286, 1.0, 0.8571, 1.0, 0.8571, 0.0, 0.8571, 0.0, 0.8571, 1.0, 0.7857, 1.0, 0.7857, 0.0, 0.7857, 0.0, 0.7857, 1.0, 0.7143, 1.0, 0.7143, 0.0, 0.7143, 0.0, 0.7143, 1.0, 0.6429, 1.0, 0.6429, 0.0, 0.6429, 0.0, 0.6429, 1.0, 0.5714, 1.0, 0.5714, 0.0, 0.5714, 0.0, 0.5714, 1.0, 0.5, 1.0, 0.5, 0.0, 0.5, 0.0, 0.5, 1.0, 0.4286, 1.0, 0.4286, 0.0, 0.4286, 0.0, 0.4286, 1.0, 0.3571, 1.0, 0.3571, 0.0, 0.3571, 0.0, 0.3571, 1.0, 0.2857, 1.0, 0.2857, 0.0, 0.2857, 0.0, 0.2857, 1.0, 0.2143, 1.0, 0.2143, 0.0, 0.2143, 0.0, 0.2143, 1.0, 0.1429, 1.0, 0.1429, 0.0, 0.1429, 0.0, 0.1429, 1.0, 0.07143, 1.0, 0.07143, 0.0, 0.07143, 0.0, 0.07143, 1.0, -1.341e-07, 1.0, -1.341e-07, 0.0])
me_cylinder_002.update()
me_circle_003 = bpy.data.meshes.new('Circle.003')
me_circle_003.from_pydata([(-1.534e-09, 6.858, 6.457), (-1.338, 6.726, 6.457), (-2.624, 6.336, 6.457), (-3.81, 5.702, 6.457), (-4.849, 4.849, 6.457), (-5.702, 3.81, 6.457), (-6.336, 2.624, 6.457), (-6.726, 1.338, 6.457), (-6.858, 1.841e-08, 6.457), (-6.726, -1.338, 6.457), (-6.336, -2.624, 6.457), (-5.702, -3.81, 6.457), (-4.849, -4.849, 6.457), (-3.81, -5.702, 6.457), (-2.624, -6.336, 6.457), (-1.338, -6.726, 6.457), (-1.534e-09, -6.858, 6.457), (1.338, -6.726, 6.457), (2.624, -6.336, 6.457), (3.81, -5.702, 6.457), (4.849, -4.849, 6.457), (5.702, -3.81, 6.457), (6.336, -2.624, 6.457), (6.726, -1.338, 6.457), (6.858, 1.841e-08, 6.457), (6.726, 1.338, 6.457), (6.336, 2.624, 6.457), (5.702, 3.81, 6.457), (4.849, 4.849, 6.457), (3.81, 5.702, 6.457), (2.624, 6.336, 6.457), (1.338, 6.726, 6.457), (-1.534e-09, 6.858, 0.0), (-4.849, 4.849, 0.0), (-6.858, 1.841e-08, 0.0), (-4.849, -4.849, 0.0), (-1.534e-09, -6.858, 0.0), (4.849, -4.849, 0.0), (6.858, 1.841e-08, 0.0), (4.849, 4.849, 0.0), (-1.534e-09, 6.858, -6.457), (-1.338, 6.726, -6.457), (-2.624, 6.336, -6.457), (-3.81, 5.702, -6.457), (-4.849, 4.849, -6.457), (-5.702, 3.81, -6.457), (-6.336, 2.624, -6.457), (-6.726, 1.338, -6.457), (-6.858, 1.841e-08, -6.457), (-6.726, -1.338, -6.457), (-6.336, -2.624, -6.457), (-5.702, -3.81, -6.457), (-4.849, -4.849, -6.457), (-3.81, -5.702, -6.457), (-2.624, -6.336, -6.457), (-1.338, -6.726, -6.457), (-1.534e-09, -6.858, -6.457), (1.338, -6.726, -6.457), (2.624, -6.336, -6.457), (3.81, -5.702, -6.457), (4.849, -4.849, -6.457), (5.702, -3.81, -6.457), (6.336, -2.624, -6.457), (6.726, -1.338, -6.457), (6.858, 1.841e-08, -6.457), (6.726, 1.338, -6.457), (6.336, 2.624, -6.457), (5.702, 3.81, -6.457), (4.849, 4.849, -6.457), (3.81, 5.702, -6.457), (2.624, 6.336, -6.457), (1.338, 6.726, -6.457), (-6.336, 2.624, 0.01149), (6.336, 2.624, 0.01149), (-2.624, 6.336, -0.01149), (-6.336, -2.624, -0.01149), (-2.624, -6.336, -0.01149), (2.624, -6.336, -0.01149), (6.336, -2.624, -0.01149), (2.624, 6.336, -0.01149)], [(1, 0), (2, 1), (3, 2), (4, 3), (5, 4), (6, 5), (7, 6), (8, 7), (9, 8), (10, 9), (11, 10), (12, 11), (13, 12), (14, 13), (15, 14), (16, 15), (17, 16), (18, 17), (19, 18), (20, 19), (21, 20), (22, 21), (23, 22), (24, 23), (25, 24), (26, 25), (27, 26), (28, 27), (29, 28), (30, 29), (31, 30), (0, 31), (0, 32), (4, 33), (8, 34), (12, 35), (16, 36), (20, 37), (24, 38), (28, 39), (41, 40), (42, 41), (43, 42), (44, 43), (45, 44), (46, 45), (47, 46), (48, 47), (49, 48), (50, 49), (51, 50), (52, 51), (53, 52), (54, 53), (55, 54), (56, 55), (57, 56), (58, 57), (59, 58), (60, 59), (61, 60), (62, 61), (63, 62), (64, 63), (65, 64), (66, 65), (67, 66), (68, 67), (69, 68), (70, 69), (71, 70), (40, 71), (40, 32), (44, 33), (48, 34), (52, 35), (56, 36), (60, 37), (64, 38), (68, 39), (6, 72), (26, 73), (42, 74), (50, 75), (54, 76), (58, 77), (62, 78), (70, 79), (2, 74), (10, 75), (14, 76), (18, 77), (22, 78), (30, 79), (46, 72), (66, 73)], [])
_uv = me_circle_003.uv_layers.new(name='UVMap')
_uv.uv.foreach_set('vector', [])
me_circle_003.materials.append(mat_red)
me_circle_003.update()
me_plane_001 = bpy.data.meshes.new('Plane.001')
me_plane_001.from_pydata([(-1.0, -1.0, 0.0), (1.0, -1.0, 0.0), (-1.0, 1.0, 0.0), (1.0, 1.0, 0.0)], [], [(0, 1, 3, 2)])
_uv = me_plane_001.uv_layers.new(name='UVMap')
_uv.uv.foreach_set('vector', [0.0, 0.0, 1.0, 0.0, 1.0, 1.0, 0.0, 1.0])
me_plane_001.update()
me_cylinder = bpy.data.meshes.new('Cylinder')
me_cylinder.from_pydata([(0.0, 0.01, 0.0), (0.0, 0.01, 1.0), (0.00866, 0.005, 0.0), (0.00866, 0.005, 1.0), (0.00866, -0.005, 0.0), (0.00866, -0.005, 1.0), (0.0, -0.01, 0.0), (0.0, -0.01, 1.0), (-0.00866, -0.005, 0.0), (-0.00866, -0.005, 1.0), (-0.00866, 0.005, 0.0), (-0.00866, 0.005, 1.0), (0.0, 1.192e-10, -0.01), (0.0, 1.0, -0.01), (0.00866, 5.962e-11, -0.005), (0.00866, 1.0, -0.005), (0.00866, -5.962e-11, 0.005), (0.00866, 1.0, 0.005), (0.0, -1.192e-10, 0.01), (0.0, 1.0, 0.01), (-0.00866, -5.962e-11, 0.005), (-0.00866, 1.0, 0.005), (-0.00866, 5.962e-11, -0.005), (-0.00866, 1.0, -0.005), (0.0, 0.01, 0.0), (1.0, 0.01, 7.55e-08), (6.538e-10, 0.005, -0.00866), (1.0, 0.005, -0.00866), (6.538e-10, -0.005, -0.00866), (1.0, -0.005, -0.00866), (0.0, -0.01, 0.0), (1.0, -0.01, 7.55e-08), (-6.538e-10, -0.005, 0.00866), (1.0, -0.005, 0.00866), (-6.538e-10, 0.005, 0.00866), (1.0, 0.005, 0.00866)], [], [(0, 1, 3, 2), (2, 3, 5, 4), (4, 5, 7, 6), (6, 7, 9, 8), (3, 1, 11, 9, 7, 5), (8, 9, 11, 10), (10, 11, 1, 0), (0, 2, 4, 6, 8, 10), (12, 13, 15, 14), (14, 15, 17, 16), (16, 17, 19, 18), (18, 19, 21, 20), (15, 13, 23, 21, 19, 17), (20, 21, 23, 22), (22, 23, 13, 12), (12, 14, 16, 18, 20, 22), (24, 25, 27, 26), (26, 27, 29, 28), (28, 29, 31, 30), (30, 31, 33, 32), (27, 25, 35, 33, 31, 29), (32, 33, 35, 34), (34, 35, 25, 24), (24, 26, 28, 30, 32, 34)])
_uv = me_cylinder.uv_layers.new(name='UVMap')
_uv.uv.foreach_set('vector', [1.0, 0.5, 1.0, 1.0, 0.8333, 1.0, 0.8333, 0.5, 0.8333, 0.5, 0.8333, 1.0, 0.6667, 1.0, 0.6667, 0.5, 0.6667, 0.5, 0.6667, 1.0, 0.5, 1.0, 0.5, 0.5, 0.5, 0.5, 0.5, 1.0, 0.3333, 1.0, 0.3333, 0.5, 0.4578, 0.37, 0.25, 0.49, 0.04215, 0.37, 0.04215, 0.13, 0.25, 0.01, 0.4578, 0.13, 0.3333, 0.5, 0.3333, 1.0, 0.1667, 1.0, 0.1667, 0.5, 0.1667, 0.5, 0.1667, 1.0, -8.941e-08, 1.0, -8.941e-08, 0.5, 0.75, 0.49, 0.9578, 0.37, 0.9578, 0.13, 0.75, 0.01, 0.5422, 0.13, 0.5422, 0.37, 1.0, 0.5, 1.0, 1.0, 0.8333, 1.0, 0.8333, 0.5, 0.8333, 0.5, 0.8333, 1.0, 0.6667, 1.0, 0.6667, 0.5, 0.6667, 0.5, 0.6667, 1.0, 0.5, 1.0, 0.5, 0.5, 0.5, 0.5, 0.5, 1.0, 0.3333, 1.0, 0.3333, 0.5, 0.4578, 0.37, 0.25, 0.49, 0.04215, 0.37, 0.04215, 0.13, 0.25, 0.01, 0.4578, 0.13, 0.3333, 0.5, 0.3333, 1.0, 0.1667, 1.0, 0.1667, 0.5, 0.1667, 0.5, 0.1667, 1.0, -8.941e-08, 1.0, -8.941e-08, 0.5, 0.75, 0.49, 0.9578, 0.37, 0.9578, 0.13, 0.75, 0.01, 0.5422, 0.13, 0.5422, 0.37, 1.0, 0.5, 1.0, 1.0, 0.8333, 1.0, 0.8333, 0.5, 0.8333, 0.5, 0.8333, 1.0, 0.6667, 1.0, 0.6667, 0.5, 0.6667, 0.5, 0.6667, 1.0, 0.5, 1.0, 0.5, 0.5, 0.5, 0.5, 0.5, 1.0, 0.3333, 1.0, 0.3333, 0.5, 0.4578, 0.37, 0.25, 0.49, 0.04215, 0.37, 0.04215, 0.13, 0.25, 0.01, 0.4578, 0.13, 0.3333, 0.5, 0.3333, 1.0, 0.1667, 1.0, 0.1667, 0.5, 0.1667, 0.5, 0.1667, 1.0, -8.941e-08, 1.0, -8.941e-08, 0.5, 0.75, 0.49, 0.9578, 0.37, 0.9578, 0.13, 0.75, 0.01, 0.5422, 0.13, 0.5422, 0.37])
me_cylinder.materials.append(mat_interface_red)
me_cylinder.update()
me_plane = bpy.data.meshes.new('Plane')
me_plane.from_pydata([(-0.9501, -0.9501, 0.0), (0.9501, -0.9501, 0.0), (-0.9501, 0.9501, 0.0), (0.9501, 0.9501, 0.0), (-0.9501, 0.8032, 0.0), (0.9501, 0.8032, 0.0)], [], [(4, 5, 3, 2), (0, 1, 5, 4)])
_uv = me_plane.uv_layers.new(name='UVMap')
_uv.uv.foreach_set('vector', [0.0, 0.9227, 1.0, 0.9227, 1.0, 1.0, 0.0, 1.0, 0.0, 0.0, 1.0, 0.0, 1.0, 0.9227, 0.0, 0.9227])
me_plane.materials.append(mat_interface_green)
me_plane.update()

# ---- curves / text
cu_beziercircle = bpy.data.curves.new('BezierCircle', 'CURVE')
cu_beziercircle.dimensions = '3D'
_sp = cu_beziercircle.splines.new('BEZIER'); _sp.bezier_points.add(3)
_sp.bezier_points.foreach_set('co', [-1.0, 0.0, 0.0, 0.0, 1.0, 0.0, 1.0, 0.0, 0.0, 0.0, -1.0, 0.0])
_sp.bezier_points.foreach_set('handle_left', [-1.0, -0.5521, 0.0, -0.5521, 1.0, 0.0, 1.0, 0.5521, 0.0, 0.5521, -1.0, 0.0])
_sp.bezier_points.foreach_set('handle_right', [-1.0, 0.5521, 0.0, 0.5521, 1.0, 0.0, 1.0, -0.5521, 0.0, -0.5521, -1.0, 0.0])
for _p, _l, _r in zip(_sp.bezier_points, ['AUTO', 'AUTO', 'AUTO', 'AUTO'], ['AUTO', 'AUTO', 'AUTO', 'AUTO']): _p.handle_left_type = _l; _p.handle_right_type = _r
_sp.order_u = 0
_sp.order_v = 0
_sp.use_cyclic_u = True
cu_beziercircle.materials.append(mat_blue)
cu_beziercircle.materials.append(mat_red)
cu_beziercircle.materials.append(mat_green)
cu_beziercircle.use_path = True
cu_beziercircle.fill_mode = 'FULL'
txt_text = bpy.data.curves.new('Text', 'FONT')
txt_text.dimensions = '2D'
txt_text.body = '1 _ _GMR3D_ _'
txt_text.materials.append(mat_interface_red)
txt_text.align_x = 'CENTER'
txt_text.align_y = 'CENTER'
txt_text_001 = bpy.data.curves.new('Text.001', 'FONT')
txt_text_001.dimensions = '2D'
txt_text_001.body = 'L'
txt_text_001.materials.append(mat_interface_blue)
txt_text_002 = bpy.data.curves.new('Text.002', 'FONT')
txt_text_002.dimensions = '2D'
txt_text_002.body = '3'
txt_text_002.materials.append(mat_interface_blue)
txt_text_008 = bpy.data.curves.new('Text.008', 'FONT')
txt_text_008.dimensions = '2D'
txt_text_008.body = 'X'
txt_text_008.materials.append(mat_interface_red)
txt_text_008.extrude = 0.04
txt_text_008.align_x = 'CENTER'
txt_text_008.align_y = 'CENTER'
txt_text_009 = bpy.data.curves.new('Text.009', 'FONT')
txt_text_009.dimensions = '2D'
txt_text_009.body = 'Z'
txt_text_009.materials.append(mat_interface_red)
txt_text_009.extrude = 0.04
txt_text_009.align_x = 'CENTER'
txt_text_009.align_y = 'CENTER'
txt_text_010 = bpy.data.curves.new('Text.010', 'FONT')
txt_text_010.dimensions = '2D'
txt_text_010.body = 'Y'
txt_text_010.materials.append(mat_interface_red)
txt_text_010.extrude = 0.04
txt_text_010.align_x = 'CENTER'
txt_text_010.align_y = 'CENTER'
txt_text_003 = bpy.data.curves.new('Text.003', 'FONT')
txt_text_003.dimensions = '2D'
txt_text_003.body = 'NR\nNR'
txt_text_003.materials.append(mat_interface_red)
txt_text_003.materials.append(mat_interface_green)
txt_text_003.materials.append(mat_interface_blue)
txt_text_003.align_y = 'CENTER'
txt_text_005 = bpy.data.curves.new('Text.005', 'FONT')
txt_text_005.dimensions = '2D'
txt_text_005.body = '268159\n159'
txt_text_005.materials.append(mat_interface_green)
txt_text_005.align_x = 'RIGHT'
txt_text_005.align_y = 'CENTER'
txt_text_006 = bpy.data.curves.new('Text.006', 'FONT')
txt_text_006.dimensions = '2D'
txt_text_006.body = 'RUN\nEVENT'
txt_text_006.materials.append(mat_interface_green)
txt_text_006.align_y = 'CENTER'
txt_text_007 = bpy.data.curves.new('Text.007', 'FONT')
txt_text_007.dimensions = '2D'
txt_text_007.body = '2/5/91\n21 10.44'
txt_text_007.materials.append(mat_interface_green)
txt_text_007.align_x = 'RIGHT'
txt_text_007.align_y = 'CENTER'

# ---- objects
ob_wireframe_red = bpy.data.objects.new('Wireframe_Red', me_circle)
ob_wedges = bpy.data.objects.new('Wedges', cu_beziercircle)
ob_camera = bpy.data.objects.new('Camera', cam_camera_001)
ob_wedge = bpy.data.objects.new('Wedge', me_circle_002)
ob_squares_blue = bpy.data.objects.new('Squares_Blue', me_cylinder_001)
ob_squares_green = bpy.data.objects.new('Squares_Green', me_cylinder_002)
ob_wireframe_cylinder = bpy.data.objects.new('Wireframe_Cylinder', me_circle_003)
ob_central_line = bpy.data.objects.new('Central_Line', me_plane_001)
ob_axes = bpy.data.objects.new('Axes', me_cylinder)
ob_interface = bpy.data.objects.new('Interface', me_plane)
ob_text = bpy.data.objects.new('Text', txt_text)
ob_text_001 = bpy.data.objects.new('Text.001', txt_text_001)
ob_text_002 = bpy.data.objects.new('Text.002', txt_text_002)
ob_x = bpy.data.objects.new('X', txt_text_008)
ob_z = bpy.data.objects.new('Z', txt_text_009)
ob_y = bpy.data.objects.new('Y', txt_text_010)
ob_text_003 = bpy.data.objects.new('Text.003', txt_text_003)
ob_text_005 = bpy.data.objects.new('Text.005', txt_text_005)
ob_text_004 = bpy.data.objects.new('Text.004', txt_text_006)
ob_text_006 = bpy.data.objects.new('Text.006', txt_text_007)
_N = ng_geometry_nodes_001.nodes; _L = ng_geometry_nodes_001.links
n0 = _N.new('GeometryNodeStoreNamedAttribute'); n0.name = 'Store Named Attribute.001'; n0.location = (62, -367)
n0.data_type = 'FLOAT_VECTOR'
n0.domain = 'CORNER'
n0.inputs[2].default_value = 'uv_map'
n1 = _N.new('GeometryNodeStoreNamedAttribute'); n1.name = 'Store Named Attribute'; n1.location = (61, -380)
n1.data_type = 'FLOAT_VECTOR'
n1.domain = 'CORNER'
n1.inputs[2].default_value = 'uv_map'
n2 = _N.new('NodeFrame'); n2.name = 'Frame'; n2.location = (-494, 132)
n2.label = 'Make Wedges'
n2.width = 1519
n3 = _N.new('NodeFrame'); n3.name = 'Frame.003'; n3.location = (2528, -497)
n3.label = 'Make Green Cubes'
n3.width = 978
n4 = _N.new('NodeFrame'); n4.name = 'Frame.002'; n4.location = (2527, -63)
n4.label = 'Make Blue Cubes'
n4.width = 963
n5 = _N.new('NodeFrame'); n5.name = 'Frame.004'; n5.location = (2252, -986)
n5.label = 'Make Blue Lines'
n5.width = 1535
n6 = _N.new('NodeFrame'); n6.name = 'Frame.005'; n6.location = (2274, -1501)
n6.label = 'Make Green Lines'
n6.width = 1536
n7 = _N.new('NodeFrame'); n7.name = 'Frame.001'; n7.location = (794, -578)
n7.label = 'Generate Points In Wedges'
n7.width = 1098
n8 = _N.new('NodeGroupInput'); n8.name = 'Group Input'; n8.location = (-802, 23)
n9 = _N.new('GeometryNodeCurveToMesh'); n9.name = 'Curve to Mesh'; n9.location = (1078, -30)
n10 = _N.new('GeometryNodeCurvePrimitiveCircle'); n10.name = 'Curve Circle'; n10.location = (840, -176)
n10.inputs[0].default_value = 8
n10.inputs[4].default_value = 0.005
n11 = _N.new('GeometryNodeMeshToCurve'); n11.name = 'Mesh to Curve'; n11.location = (851, -50)
n12 = _N.new('GeometryNodeSetMaterial'); n12.name = 'Set Material'; n12.location = (1349, -96)
n12.inputs[2].default_value = mat_red
n13 = _N.new('NodeGroupInput'); n13.name = 'Group Input.002'; n13.location = (353, -409)
n13.hide = True
n14 = _N.new('GeometryNodeObjectInfo'); n14.name = 'Object Info'; n14.location = (196, -228)
n14.label = 'Wedge'
n14.hide = True
n14.inputs[0].default_value = ob_wedge
n15 = _N.new('GeometryNodeInputPosition'); n15.name = 'Position'; n15.location = (33, -468)
n15.hide = True
n16 = _N.new('ShaderNodeValue'); n16.name = 'Value'; n16.location = (30, -421)
n16.hide = True
n16.outputs[0].default_value = 1.571
n17 = _N.new('FunctionNodeRandomValue'); n17.name = 'Random Value'; n17.location = (539, -295)
n17.data_type = 'BOOLEAN'
n17.inputs[8].default_value = 3
n18 = _N.new('GeometryNodeDeleteGeometry'); n18.name = 'Delete Geometry'; n18.location = (594, -133)
n18.domain = 'INSTANCE'
n19 = _N.new('GeometryNodeResampleCurve'); n19.name = 'Resample Curve'; n19.location = (94, -52)
n19.keep_last_segment = False
n20 = _N.new('FunctionNodeAlignEulerToVector'); n20.name = 'Align Euler to Vector'; n20.location = (189, -320)
n20.axis = 'Z'
n21 = _N.new('GeometryNodeInstanceOnPoints'); n21.name = 'Instance on Points'; n21.location = (374, -103)
n21.inputs[6].default_value = (0.14, 0.14, 0.14)
n22 = _N.new('GeometryNodeInstanceOnPoints'); n22.name = 'Instance on Points.002'; n22.location = (30, -30)
n23 = _N.new('GeometryNodeMeshToCurve'); n23.name = 'Mesh to Curve.002'; n23.location = (346, -117)
n24 = _N.new('GeometryNodeMeshCube'); n24.name = 'Cube.001'; n24.location = (36, -380)
n24.hide = True
n25 = _N.new('GeometryNodeCurveToMesh'); n25.name = 'Curve to Mesh.002'; n25.location = (573, -97)
n26 = _N.new('GeometryNodeCurvePrimitiveCircle'); n26.name = 'Curve Circle.002'; n26.location = (592, -233)
n26.hide = True
n26.inputs[0].default_value = 8
n26.inputs[4].default_value = 0.005
n27 = _N.new('GeometryNodeSetMaterial'); n27.name = 'Set Material.002'; n27.location = (809, -31)
n27.inputs[2].default_value = mat_green
n28 = _N.new('GeometryNodeInstanceOnPoints'); n28.name = 'Instance on Points.001'; n28.location = (30, -33)
n29 = _N.new('GeometryNodeMeshToCurve'); n29.name = 'Mesh to Curve.001'; n29.location = (346, -120)
n30 = _N.new('GeometryNodeCurveToMesh'); n30.name = 'Curve to Mesh.001'; n30.location = (573, -100)
n31 = _N.new('GeometryNodeSetMaterial'); n31.name = 'Set Material.001'; n31.location = (793, -30)
n31.inputs[2].default_value = mat_blue
n32 = _N.new('GeometryNodeCurvePrimitiveCircle'); n32.name = 'Curve Circle.001'; n32.location = (567, -244)
n32.hide = True
n32.inputs[0].default_value = 8
n32.inputs[4].default_value = 0.005
n33 = _N.new('GeometryNodeMeshCube'); n33.name = 'Cube'; n33.location = (37, -367)
n33.hide = True
n34 = _N.new('GeometryNodeInstanceOnPoints'); n34.name = 'Instance on Points.003'; n34.location = (204, -100)
n35 = _N.new('GeometryNodeRealizeInstances'); n35.name = 'Realize Instances'; n35.location = (424, -94)
n36 = _N.new('GeometryNodeCurvePrimitiveLine'); n36.name = 'Curve Line'; n36.location = (30, -202)
n36.hide = True
n37 = _N.new('GeometryNodeSetPosition'); n37.name = 'Set Position.001'; n37.location = (730, -52)
n38 = _N.new('GeometryNodeCurveEndpointSelection'); n38.name = 'Endpoint Selection'; n38.location = (528, -181)
n38.inputs[0].default_value = 0
n39 = _N.new('FunctionNodeInputVector'); n39.name = 'Vector'; n39.location = (722, -287)
n39.hide = True
n39.outputs[0].default_value = (0.0, 0.0, 0.0)
n40 = _N.new('GeometryNodeTrimCurve'); n40.name = 'Trim Curve'; n40.location = (950, -45)
n41 = _N.new('GeometryNodeCurveToMesh'); n41.name = 'Curve to Mesh.003'; n41.location = (1176, -36)
n42 = _N.new('GeometryNodeCurvePrimitiveCircle'); n42.name = 'Curve Circle.003'; n42.location = (1178, -171)
n42.hide = True
n42.inputs[0].default_value = 8
n42.inputs[4].default_value = 0.0005
n43 = _N.new('GeometryNodeSetMaterial'); n43.name = 'Set Material.003'; n43.location = (1366, -30)
n43.inputs[2].default_value = mat_blue
n44 = _N.new('NodeGroupInput'); n44.name = 'Group Input.005'; n44.location = (946, -237)
n44.hide = True
n45 = _N.new('GeometryNodeInstanceOnPoints'); n45.name = 'Instance on Points.004'; n45.location = (204, -100)
n46 = _N.new('GeometryNodeRealizeInstances'); n46.name = 'Realize Instances.001'; n46.location = (424, -94)
n47 = _N.new('GeometryNodeCurvePrimitiveLine'); n47.name = 'Curve Line.001'; n47.location = (30, -202)
n47.hide = True
n48 = _N.new('GeometryNodeSetPosition'); n48.name = 'Set Position.002'; n48.location = (730, -52)
n49 = _N.new('GeometryNodeCurveEndpointSelection'); n49.name = 'Endpoint Selection.001'; n49.location = (529, -181)
n49.inputs[0].default_value = 0
n50 = _N.new('FunctionNodeInputVector'); n50.name = 'Vector.001'; n50.location = (723, -287)
n50.hide = True
n50.outputs[0].default_value = (0.0, 0.0, 0.0)
n51 = _N.new('GeometryNodeTrimCurve'); n51.name = 'Trim Curve.001'; n51.location = (951, -45)
n52 = _N.new('GeometryNodeCurveToMesh'); n52.name = 'Curve to Mesh.004'; n52.location = (1176, -36)
n53 = _N.new('GeometryNodeCurvePrimitiveCircle'); n53.name = 'Curve Circle.004'; n53.location = (1178, -172)
n53.hide = True
n53.inputs[0].default_value = 8
n53.inputs[4].default_value = 0.0005
n54 = _N.new('GeometryNodeSetMaterial'); n54.name = 'Set Material.004'; n54.location = (1366, -30)
n54.inputs[2].default_value = mat_green
n55 = _N.new('NodeGroupInput'); n55.name = 'Group Input.004'; n55.location = (969, -225)
n55.hide = True
n56 = _N.new('NodeGroupOutput'); n56.name = 'Group Output'; n56.location = (6000, 55)
n57 = _N.new('GeometryNodeJoinGeometry'); n57.name = 'Join Geometry'; n57.location = (4218, -765)
n58 = _N.new('GeometryNodeJoinGeometry'); n58.name = 'Join Geometry.001'; n58.location = (5779, 67)
n59 = _N.new('GeometryNodeTransform'); n59.name = 'Transform'; n59.location = (4747, -737)
n60 = _N.new('NodeGroupInput'); n60.name = 'Group Input.006'; n60.location = (4289, -862)
n61 = _N.new('GeometryNodeMeshToVolume'); n61.name = 'Mesh to Volume'; n61.location = (30, -245)
n61.inputs[4].default_value = 0.0
n62 = _N.new('GeometryNodeDistributePointsInVolume'); n62.name = 'Distribute Points in Volume'; n62.location = (285, -278)
n62.inputs[2].default_value = 6
n63 = _N.new('GeometryNodeDeleteGeometry'); n63.name = 'Delete Geometry.002'; n63.location = (927, -30)
n64 = _N.new('NodeGroupInput'); n64.name = 'Group Input.003'; n64.location = (553, -446)
n64.hide = True
n65 = _N.new('FunctionNodeRandomValue'); n65.name = 'Random Value.002'; n65.location = (547, -264)
n65.data_type = 'BOOLEAN'
n66 = _N.new('FunctionNodeBooleanMath'); n66.name = 'Boolean Math'; n66.location = (714, -362)
n66.operation = 'NOT'
n67 = _N.new('NodeReroute'); n67.name = 'Reroute'; n67.location = (723, -320)
n67.width = 16
n67.socket_idname = 'NodeSocketGeometry'
n68 = _N.new('GeometryNodeDeleteGeometry'); n68.name = 'Delete Geometry.001'; n68.location = (923, -429)
n69 = _N.new('NodeGroupInput'); n69.name = 'Group Input.007'; n69.location = (2277, -372)
n70 = _N.new('NodeGroupInput'); n70.name = 'Group Input.001'; n70.location = (49, -493)
n71 = _N.new('GeometryNodeInputNamedAttribute'); n71.name = 'Named Attribute'; n71.location = (1151, -36)
n71.inputs[0].default_value = 'radius'
n72 = _N.new('GeometryNodeSwitch'); n72.name = 'Switch'; n72.location = (1151, -36)
n72.input_type = 'FLOAT'
n72.inputs[1].default_value = 1.0
n73 = _N.new('GeometryNodeInputNamedAttribute'); n73.name = 'Named Attribute.001'; n73.location = (548, -100)
n73.inputs[0].default_value = 'radius'
n74 = _N.new('GeometryNodeSwitch'); n74.name = 'Switch.001'; n74.location = (548, -100)
n74.input_type = 'FLOAT'
n74.inputs[1].default_value = 1.0
n75 = _N.new('GeometryNodeInputNamedAttribute'); n75.name = 'Named Attribute.002'; n75.location = (548, -97)
n75.inputs[0].default_value = 'radius'
n76 = _N.new('GeometryNodeSwitch'); n76.name = 'Switch.002'; n76.location = (548, -97)
n76.input_type = 'FLOAT'
n76.inputs[1].default_value = 1.0
n77 = _N.new('GeometryNodeInputNamedAttribute'); n77.name = 'Named Attribute.003'; n77.location = (1151, -36)
n77.inputs[0].default_value = 'radius'
n78 = _N.new('GeometryNodeSwitch'); n78.name = 'Switch.003'; n78.location = (1151, -36)
n78.input_type = 'FLOAT'
n78.inputs[1].default_value = 1.0
n79 = _N.new('GeometryNodeInputNamedAttribute'); n79.name = 'Named Attribute.004'; n79.location = (1053, -30)
n79.inputs[0].default_value = 'radius'
n80 = _N.new('GeometryNodeSwitch'); n80.name = 'Switch.004'; n80.location = (1053, -30)
n80.input_type = 'FLOAT'
n80.inputs[1].default_value = 1.0
n0.parent = n4
n1.parent = n3
n9.parent = n2
n10.parent = n2
n11.parent = n2
n12.parent = n2
n13.parent = n2
n14.parent = n2
n15.parent = n2
n16.parent = n2
n17.parent = n2
n18.parent = n2
n19.parent = n2
n20.parent = n2
n21.parent = n2
n22.parent = n3
n23.parent = n3
n24.parent = n3
n25.parent = n3
n26.parent = n3
n27.parent = n3
n28.parent = n4
n29.parent = n4
n30.parent = n4
n31.parent = n4
n32.parent = n4
n33.parent = n4
n34.parent = n5
n35.parent = n5
n36.parent = n5
n37.parent = n5
n38.parent = n5
n39.parent = n5
n40.parent = n5
n41.parent = n5
n42.parent = n5
n43.parent = n5
n44.parent = n5
n45.parent = n6
n46.parent = n6
n47.parent = n6
n48.parent = n6
n49.parent = n6
n50.parent = n6
n51.parent = n6
n52.parent = n6
n53.parent = n6
n54.parent = n6
n55.parent = n6
n61.parent = n7
n62.parent = n7
n63.parent = n7
n64.parent = n7
n65.parent = n7
n66.parent = n7
n67.parent = n7
n68.parent = n7
n70.parent = n7
n71.parent = n6
n72.parent = n6
n73.parent = n4
n74.parent = n4
n75.parent = n3
n76.parent = n3
n77.parent = n5
n78.parent = n5
n79.parent = n2
n80.parent = n2
_L.new(n19.outputs[0], n21.inputs[0])
_L.new(n15.outputs[0], n20.inputs[2])
_L.new(n20.outputs[0], n21.inputs[5])
_L.new(n8.outputs[0], n19.inputs[0])
_L.new(n16.outputs[0], n20.inputs[0])
_L.new(n21.outputs[0], n18.inputs[0])
_L.new(n17.outputs[3], n18.inputs[1])
_L.new(n61.outputs[0], n62.inputs[0])
_L.new(n14.outputs[4], n21.inputs[2])
_L.new(n18.outputs[0], n61.inputs[0])
_L.new(n63.outputs[0], n28.inputs[0])
_L.new(n0.outputs[0], n28.inputs[2])
_L.new(n58.outputs[0], n56.inputs[0])
_L.new(n11.outputs[0], n9.inputs[0])
_L.new(n10.outputs[0], n9.inputs[1])
_L.new(n18.outputs[0], n11.inputs[0])
_L.new(n9.outputs[0], n12.inputs[0])
_L.new(n29.outputs[0], n30.inputs[0])
_L.new(n32.outputs[0], n30.inputs[1])
_L.new(n28.outputs[0], n29.inputs[0])
_L.new(n31.outputs[0], n57.inputs[0])
_L.new(n30.outputs[0], n31.inputs[0])
_L.new(n68.outputs[0], n22.inputs[0])
_L.new(n1.outputs[0], n22.inputs[2])
_L.new(n23.outputs[0], n25.inputs[0])
_L.new(n26.outputs[0], n25.inputs[1])
_L.new(n22.outputs[0], n23.inputs[0])
_L.new(n25.outputs[0], n27.inputs[0])
_L.new(n67.outputs[0], n63.inputs[0])
_L.new(n65.outputs[3], n63.inputs[1])
_L.new(n66.outputs[0], n68.inputs[1])
_L.new(n65.outputs[3], n66.inputs[0])
_L.new(n67.outputs[0], n68.inputs[0])
_L.new(n36.outputs[0], n34.inputs[2])
_L.new(n34.outputs[0], n35.inputs[0])
_L.new(n35.outputs[0], n37.inputs[0])
_L.new(n38.outputs[0], n37.inputs[1])
_L.new(n39.outputs[0], n37.inputs[2])
_L.new(n70.outputs[3], n62.inputs[1])
_L.new(n13.outputs[1], n17.inputs[6])
_L.new(n8.outputs[2], n19.inputs[2])
_L.new(n64.outputs[4], n65.inputs[6])
_L.new(n42.outputs[0], n41.inputs[1])
_L.new(n40.outputs[0], n41.inputs[0])
_L.new(n41.outputs[0], n43.inputs[0])
_L.new(n37.outputs[0], n40.inputs[0])
_L.new(n47.outputs[0], n45.inputs[2])
_L.new(n45.outputs[0], n46.inputs[0])
_L.new(n46.outputs[0], n48.inputs[0])
_L.new(n49.outputs[0], n48.inputs[1])
_L.new(n50.outputs[0], n48.inputs[2])
_L.new(n53.outputs[0], n52.inputs[1])
_L.new(n51.outputs[0], n52.inputs[0])
_L.new(n52.outputs[0], n54.inputs[0])
_L.new(n48.outputs[0], n51.inputs[0])
_L.new(n63.outputs[0], n34.inputs[0])
_L.new(n68.outputs[0], n45.inputs[0])
_L.new(n55.outputs[5], n51.inputs[2])
_L.new(n44.outputs[5], n40.inputs[2])
_L.new(n59.outputs[0], n58.inputs[0])
_L.new(n54.outputs[0], n57.inputs[0])
_L.new(n43.outputs[0], n57.inputs[0])
_L.new(n27.outputs[0], n57.inputs[0])
_L.new(n12.outputs[0], n58.inputs[0])
_L.new(n57.outputs[0], n59.inputs[0])
_L.new(n62.outputs[0], n67.inputs[0])
_L.new(n69.outputs[6], n28.inputs[6])
_L.new(n69.outputs[6], n22.inputs[6])
_L.new(n24.outputs[0], n1.inputs[0])
_L.new(n24.outputs[1], n1.inputs[3])
_L.new(n33.outputs[0], n0.inputs[0])
_L.new(n33.outputs[1], n0.inputs[3])
_L.new(n71.outputs[1], n72.inputs[0])
_L.new(n71.outputs[0], n72.inputs[2])
_L.new(n72.outputs[0], n52.inputs[2])
_L.new(n73.outputs[1], n74.inputs[0])
_L.new(n73.outputs[0], n74.inputs[2])
_L.new(n74.outputs[0], n30.inputs[2])
_L.new(n75.outputs[1], n76.inputs[0])
_L.new(n75.outputs[0], n76.inputs[2])
_L.new(n76.outputs[0], n25.inputs[2])
_L.new(n77.outputs[1], n78.inputs[0])
_L.new(n77.outputs[0], n78.inputs[2])
_L.new(n78.outputs[0], n41.inputs[2])
_L.new(n79.outputs[1], n80.inputs[0])
_L.new(n79.outputs[0], n80.inputs[2])
_L.new(n80.outputs[0], n9.inputs[2])
n56.is_active_output = True

# ---- transforms, parenting, visibility, modifiers, constraints
ob_wireframe_red.location = (0.0, 0.0, 0.0)
ob_wireframe_red.rotation_euler = (0.0, 0.0, 4.032)
ob_wireframe_red.scale = (1.32, 1.32, 1.863)
_m = ob_wireframe_red.modifiers.new('GeometryNodes', 'NODES')
_m.node_group = ng_geometry_nodes
ob_wedges.location = (0.0, 0.0, 0.0)
ob_wedges.rotation_euler = (0.0, -0.0, 2.308)
ob_wedges.scale = (3.335, 3.335, 3.335)
_m = ob_wedges.modifiers.new('GeometryNodes', 'NODES')
_m.node_group = ng_geometry_nodes_001
_gi = [s.identifier for s in ng_geometry_nodes_001.interface.items_tree if s.item_type == 'SOCKET' and s.in_out == 'INPUT']
_m[_gi[1]] = 0.635  # Wedge_Dens
_m[_gi[3]] = 0.24  # Detect_Density
_m[_gi[4]] = 0.3333  # Color_Distr
_m[_gi[5]] = 0.4545  # Line_Len
_m[_gi[6]] = 0.526  # Cube_Scale
ob_camera.location = (-10.24, -7.123, -16.31)
ob_camera.rotation_euler = (2.655, -0.4462, -1.635)
ob_wedge.location = (10.73, 0.0, 0.0)
ob_wedge.hide_render = True
ob_squares_blue.location = (0.0, 0.0, 0.0)
ob_squares_blue.rotation_euler = (0.0, -0.0, 5.923)
ob_squares_blue.scale = (1.32, 1.32, 1.32)
_m = ob_squares_blue.modifiers.new('GeometryNodes', 'NODES')
_m.node_group = ng_geometry_nodes_003
_gi = [s.identifier for s in ng_geometry_nodes_003.interface.items_tree if s.item_type == 'SOCKET' and s.in_out == 'INPUT']
_m[_gi[1]] = 239.0  # Total Frames
_m[_gi[2]] = 4.0  # Animation Speed
ob_squares_green.location = (0.0, 0.0, 0.0)
ob_squares_green.rotation_euler = (0.0, -0.0, 9.029)
ob_squares_green.scale = (1.32, 1.32, 1.32)
_m = ob_squares_green.modifiers.new('GeometryNodes', 'NODES')
_m.node_group = ng_geometry_nodes_004
ob_wireframe_cylinder.location = (0.0, 0.0, 0.0)
ob_wireframe_cylinder.rotation_euler = (0.0, 0.0, -0.504)
ob_wireframe_cylinder.scale = (1.0, 1.0, 1.462)
_m = ob_wireframe_cylinder.modifiers.new('GeometryNodes', 'NODES')
_m.node_group = ng_geometry_nodes
ob_central_line.location = (0.0, 0.0, 0.0)
_m = ob_central_line.modifiers.new('GeometryNodes', 'NODES')
_m.node_group = ng_geometry_nodes_005
_gi = [s.identifier for s in ng_geometry_nodes_005.interface.items_tree if s.item_type == 'SOCKET' and s.in_out == 'INPUT']
_m[_gi[1]] = 0.059  # Scale
ob_axes.location = (5.025, -4.486, -1.118)
ob_axes.scale = (0.4282, 0.4282, 0.4282)
ob_interface.location = (5.446, 3.895, 8.851)
ob_interface.scale = (2.225, 3.955, 0.2472)
_m = ob_interface.modifiers.new('Wireframe', 'WIREFRAME')
_c = ob_interface.constraints.new('COPY_ROTATION'); _c.name = 'Copy Rotation'
_c.active = False
_c.target = ob_camera
_c = ob_interface.constraints.new('COPY_LOCATION'); _c.name = 'Copy Location'
_c.target = ob_camera
_c.use_offset = True
ob_text.parent = ob_interface
ob_text.matrix_parent_inverse = Matrix(((-0.02589, -0.4046, 0.194, 0.01697), (-0.2198, 0.06515, 0.1066, -0.04897), (-1.985, -1.42, -3.226, -38.18), (0.0, 0.0, -0.0, 1.0)))
ob_text.location = (-3.274, 2.527, 0.9025)
ob_text.scale = (0.1094, 0.1494, 0.1467)
_c = ob_text.constraints.new('COPY_ROTATION'); _c.name = 'Copy Rotation'
_c.target = ob_interface
_c = ob_text.constraints.new('COPY_LOCATION'); _c.name = 'Copy Location'
_c.target = ob_interface
_c.use_offset = True
ob_text_001.parent = ob_interface
ob_text_001.matrix_parent_inverse = Matrix(((-0.02589, -0.4046, 0.194, 0.01697), (-0.2198, 0.06515, 0.1066, -0.04897), (-1.985, -1.42, -3.226, -38.18), (0.0, 0.0, -0.0, 1.0)))
ob_text_001.location = (-2.787, 2.643, 0.5514)
ob_text_001.scale = (0.2515, 0.3971, 0.305)
_c = ob_text_001.constraints.new('COPY_ROTATION'); _c.name = 'Copy Rotation'
_c.target = ob_interface
_c = ob_text_001.constraints.new('COPY_LOCATION'); _c.name = 'Copy Location'
_c.target = ob_interface
_c.use_offset = True
ob_text_002.parent = ob_interface
ob_text_002.matrix_parent_inverse = Matrix(((-0.02589, -0.4046, 0.194, 0.01697), (-0.2198, 0.06515, 0.1066, -0.04897), (-1.985, -1.42, -3.226, -38.18), (0.0, 0.0, -0.0, 1.0)))
ob_text_002.location = (-2.779, 2.463, 0.6261)
ob_text_002.scale = (0.1378, 0.1378, 0.1378)
_c = ob_text_002.constraints.new('COPY_ROTATION'); _c.name = 'Copy Rotation'
_c.target = ob_interface
_c = ob_text_002.constraints.new('COPY_LOCATION'); _c.name = 'Copy Location'
_c.target = ob_interface
_c.use_offset = True
ob_x.parent = ob_axes
ob_x.location = (1.332, 0.0, 0.0)
ob_x.scale = (0.2532, 0.2532, 0.2532)
_c = ob_x.constraints.new('COPY_ROTATION'); _c.name = 'Copy Rotation'
_c.active = True
_c.target = ob_interface
ob_z.parent = ob_axes
ob_z.location = (0.0, 0.0, 1.367)
ob_z.scale = (0.2532, 0.2532, 0.2532)
_c = ob_z.constraints.new('COPY_ROTATION'); _c.name = 'Copy Rotation'
_c.active = True
_c.target = ob_interface
ob_y.parent = ob_axes
ob_y.location = (0.0, 1.205, 0.0)
ob_y.scale = (0.2532, 0.2532, 0.2532)
_c = ob_y.constraints.new('COPY_ROTATION'); _c.name = 'Copy Rotation'
_c.active = True
_c.target = ob_interface
ob_text_003.parent = ob_interface
ob_text_003.matrix_parent_inverse = Matrix(((-0.02589, -0.4046, 0.194, 0.01697), (-0.2198, 0.06515, 0.1066, -0.04897), (-1.985, -1.42, -3.226, -38.18), (0.0, 0.0, -0.0, 1.0)))
ob_text_003.location = (-3.006, 1.042, 1.391)
ob_text_003.scale = (0.1094, 0.1494, 0.1467)
_c = ob_text_003.constraints.new('COPY_ROTATION'); _c.name = 'Copy Rotation'
_c.target = ob_interface
_c = ob_text_003.constraints.new('COPY_LOCATION'); _c.name = 'Copy Location'
_c.target = ob_interface
_c.use_offset = True
ob_text_005.parent = ob_interface
ob_text_005.matrix_parent_inverse = Matrix(((-0.02589, -0.4046, 0.194, 0.01697), (-0.2198, 0.06515, 0.1066, -0.04897), (-1.985, -1.42, -3.226, -38.18), (0.0, 0.0, -0.0, 1.0)))
ob_text_005.location = (-3.056, 0.2545, 1.768)
ob_text_005.scale = (0.1094, 0.1494, 0.1467)
_c = ob_text_005.constraints.new('COPY_ROTATION'); _c.name = 'Copy Rotation'
_c.target = ob_interface
_c = ob_text_005.constraints.new('COPY_LOCATION'); _c.name = 'Copy Location'
_c.target = ob_interface
_c.use_offset = True
ob_text_004.parent = ob_interface
ob_text_004.matrix_parent_inverse = Matrix(((-0.02589, -0.4046, 0.194, 0.01697), (-0.2198, 0.06515, 0.1066, -0.04897), (-1.985, -1.42, -3.226, -38.18), (0.0, 0.0, -0.0, 1.0)))
ob_text_004.location = (-2.972, 1.567, 1.139)
ob_text_004.scale = (0.1094, 0.1494, 0.1467)
_c = ob_text_004.constraints.new('COPY_ROTATION'); _c.name = 'Copy Rotation'
_c.target = ob_interface
_c = ob_text_004.constraints.new('COPY_LOCATION'); _c.name = 'Copy Location'
_c.target = ob_interface
_c.use_offset = True
ob_text_006.parent = ob_interface
ob_text_006.matrix_parent_inverse = Matrix(((-0.02589, -0.4046, 0.194, 0.01697), (-0.2198, 0.06515, 0.1066, -0.04897), (-1.985, -1.42, -3.226, -38.18), (0.0, 0.0, -0.0, 1.0)))
ob_text_006.location = (-3.128, -0.8714, 2.308)
ob_text_006.scale = (0.1094, 0.1494, 0.1467)
_c = ob_text_006.constraints.new('COPY_ROTATION'); _c.name = 'Copy Rotation'
_c.target = ob_interface
_c = ob_text_006.constraints.new('COPY_LOCATION'); _c.name = 'Copy Location'
_c.target = ob_interface
_c.use_offset = True

# ---- collection membership
col_collisions.objects.link(ob_wireframe_red)
col_collisions.objects.link(ob_wedges)
col_collisions.objects.link(ob_camera)
col_collisions.objects.link(ob_wedge)
col_collisions.objects.link(ob_squares_blue)
col_collisions.objects.link(ob_squares_green)
col_collisions.objects.link(ob_wireframe_cylinder)
col_collisions.objects.link(ob_central_line)
col_interface.objects.link(ob_axes)
col_interface.objects.link(ob_interface)
col_text.objects.link(ob_text)
col_text.objects.link(ob_text_001)
col_text.objects.link(ob_text_002)
col_text.objects.link(ob_x)
col_text.objects.link(ob_z)
col_text.objects.link(ob_y)
col_text_1.objects.link(ob_text_003)
col_text_1.objects.link(ob_text_005)
col_text_1.objects.link(ob_text_004)
col_text_1.objects.link(ob_text_006)

# ---- scene / render settings (as saved in the file)
scene.camera = ob_camera
scene.frame_start = 0; scene.frame_end = 119; scene.frame_set(154)
scene.render.engine = 'BLENDER_EEVEE_NEXT'
scene.render.resolution_x = 1080
scene.render.resolution_y = 1920
scene.render.fps = 30
scene.cycles.sampling_pattern = 'TABULATED_SOBOL'
scene.cycles.use_light_tree = False
scene.eevee.use_taa_reprojection = False
scene.view_settings.look = 'High Contrast'
scene.view_settings.view_transform = 'Filmic'
bpy.context.view_layer.update()
